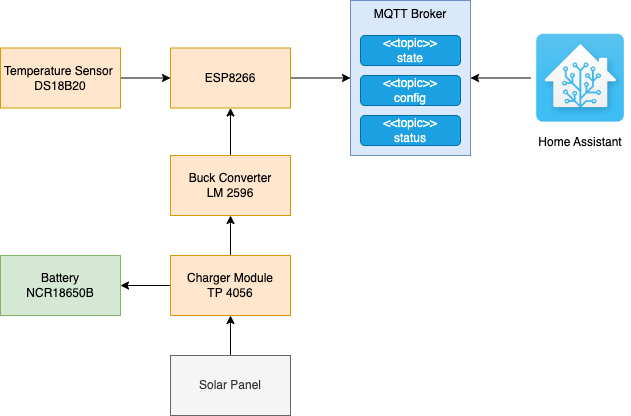

The diagram above was exported from draw.io. Its source (the exported page's mxGraphModel, read from the mxfile embedded in the PNG):
<mxGraphModel dx="1018" dy="747" grid="1" gridSize="10" guides="1" tooltips="1" connect="1" arrows="1" fold="1" page="1" pageScale="1" pageWidth="827" pageHeight="1169" math="0" shadow="0">
  <root>
    <mxCell id="0" />
    <mxCell id="1" parent="0" />
    <mxCell id="ufZpQPZ74NQqulbJ2rCA-10" style="edgeStyle=orthogonalEdgeStyle;rounded=0;orthogonalLoop=1;jettySize=auto;html=1;entryX=0;entryY=0.5;entryDx=0;entryDy=0;" parent="1" source="ufZpQPZ74NQqulbJ2rCA-1" target="ufZpQPZ74NQqulbJ2rCA-2" edge="1">
      <mxGeometry relative="1" as="geometry" />
    </mxCell>
    <mxCell id="ufZpQPZ74NQqulbJ2rCA-1" value="Temperature Sensor&amp;nbsp;&lt;br&gt;DS18B20" style="rounded=0;whiteSpace=wrap;html=1;fillColor=#ffe6cc;strokeColor=#d79b00;" parent="1" vertex="1">
      <mxGeometry x="140" y="212.5" width="120" height="60" as="geometry" />
    </mxCell>
    <mxCell id="ufZpQPZ74NQqulbJ2rCA-9" style="edgeStyle=orthogonalEdgeStyle;rounded=0;orthogonalLoop=1;jettySize=auto;html=1;entryX=0;entryY=0.5;entryDx=0;entryDy=0;" parent="1" source="ufZpQPZ74NQqulbJ2rCA-2" target="ufZpQPZ74NQqulbJ2rCA-3" edge="1">
      <mxGeometry relative="1" as="geometry" />
    </mxCell>
    <mxCell id="ufZpQPZ74NQqulbJ2rCA-2" value="ESP8266" style="rounded=0;whiteSpace=wrap;html=1;fillColor=#ffe6cc;strokeColor=#d79b00;" parent="1" vertex="1">
      <mxGeometry x="310" y="212.5" width="120" height="60" as="geometry" />
    </mxCell>
    <mxCell id="ufZpQPZ74NQqulbJ2rCA-3" value="MQTT Broker" style="rounded=0;whiteSpace=wrap;html=1;verticalAlign=top;fillColor=#dae8fc;strokeColor=#6c8ebf;" parent="1" vertex="1">
      <mxGeometry x="490" y="165" width="120" height="155" as="geometry" />
    </mxCell>
    <mxCell id="ufZpQPZ74NQqulbJ2rCA-4" value="&amp;lt;&amp;lt;topic&amp;gt;&amp;gt;&lt;br&gt;state" style="rounded=1;whiteSpace=wrap;html=1;fillColor=#1ba1e2;fontColor=#ffffff;strokeColor=#006EAF;" parent="1" vertex="1">
      <mxGeometry x="500" y="200" width="100" height="30" as="geometry" />
    </mxCell>
    <mxCell id="ufZpQPZ74NQqulbJ2rCA-5" value="&amp;lt;&amp;lt;topic&amp;gt;&amp;gt;&lt;br&gt;config" style="rounded=1;whiteSpace=wrap;html=1;fillColor=#1ba1e2;fontColor=#ffffff;strokeColor=#006EAF;" parent="1" vertex="1">
      <mxGeometry x="500" y="240" width="100" height="30" as="geometry" />
    </mxCell>
    <mxCell id="ufZpQPZ74NQqulbJ2rCA-6" value="&amp;lt;&amp;lt;topic&amp;gt;&amp;gt;&lt;br&gt;status" style="rounded=1;whiteSpace=wrap;html=1;fillColor=#1ba1e2;fontColor=#ffffff;strokeColor=#006EAF;" parent="1" vertex="1">
      <mxGeometry x="500" y="280" width="100" height="30" as="geometry" />
    </mxCell>
    <mxCell id="ufZpQPZ74NQqulbJ2rCA-8" style="edgeStyle=orthogonalEdgeStyle;rounded=0;orthogonalLoop=1;jettySize=auto;html=1;entryX=1;entryY=0.5;entryDx=0;entryDy=0;" parent="1" source="ufZpQPZ74NQqulbJ2rCA-7" target="ufZpQPZ74NQqulbJ2rCA-3" edge="1">
      <mxGeometry relative="1" as="geometry" />
    </mxCell>
    <mxCell id="ufZpQPZ74NQqulbJ2rCA-7" value="Home Assistant" style="shape=image;verticalLabelPosition=bottom;labelBackgroundColor=default;verticalAlign=top;aspect=fixed;imageAspect=0;image=https://upload.wikimedia.org/wikipedia/commons/thumb/6/6e/Home_Assistant_Logo.svg/1200px-Home_Assistant_Logo.svg.png;" parent="1" vertex="1">
      <mxGeometry x="670" y="192.5" width="100" height="100" as="geometry" />
    </mxCell>
    <mxCell id="ufZpQPZ74NQqulbJ2rCA-14" style="edgeStyle=orthogonalEdgeStyle;rounded=0;orthogonalLoop=1;jettySize=auto;html=1;entryX=0.5;entryY=1;entryDx=0;entryDy=0;" parent="1" source="ufZpQPZ74NQqulbJ2rCA-11" target="ufZpQPZ74NQqulbJ2rCA-13" edge="1">
      <mxGeometry relative="1" as="geometry" />
    </mxCell>
    <mxCell id="ufZpQPZ74NQqulbJ2rCA-11" value="Solar Panel" style="rounded=0;whiteSpace=wrap;html=1;fillColor=#f5f5f5;fontColor=#333333;strokeColor=#666666;" parent="1" vertex="1">
      <mxGeometry x="310" y="520" width="120" height="60" as="geometry" />
    </mxCell>
    <mxCell id="ufZpQPZ74NQqulbJ2rCA-12" value="Battery&lt;br&gt;NCR18650B" style="rounded=0;whiteSpace=wrap;html=1;fillColor=#d5e8d4;strokeColor=#82b366;" parent="1" vertex="1">
      <mxGeometry x="140" y="420" width="120" height="60" as="geometry" />
    </mxCell>
    <mxCell id="ufZpQPZ74NQqulbJ2rCA-15" style="edgeStyle=orthogonalEdgeStyle;rounded=0;orthogonalLoop=1;jettySize=auto;html=1;entryX=1;entryY=0.5;entryDx=0;entryDy=0;" parent="1" source="ufZpQPZ74NQqulbJ2rCA-13" target="ufZpQPZ74NQqulbJ2rCA-12" edge="1">
      <mxGeometry relative="1" as="geometry" />
    </mxCell>
    <mxCell id="ufZpQPZ74NQqulbJ2rCA-16" style="edgeStyle=orthogonalEdgeStyle;rounded=0;orthogonalLoop=1;jettySize=auto;html=1;entryX=0.5;entryY=1;entryDx=0;entryDy=0;" parent="1" source="ufZpQPZ74NQqulbJ2rCA-13" target="ufZpQPZ74NQqulbJ2rCA-18" edge="1">
      <mxGeometry relative="1" as="geometry" />
    </mxCell>
    <mxCell id="ufZpQPZ74NQqulbJ2rCA-13" value="Charger Module&lt;br&gt;TP 4056" style="rounded=0;whiteSpace=wrap;html=1;fillColor=#ffe6cc;strokeColor=#d79b00;" parent="1" vertex="1">
      <mxGeometry x="310" y="420" width="120" height="60" as="geometry" />
    </mxCell>
    <mxCell id="ufZpQPZ74NQqulbJ2rCA-19" style="edgeStyle=orthogonalEdgeStyle;rounded=0;orthogonalLoop=1;jettySize=auto;html=1;entryX=0.5;entryY=1;entryDx=0;entryDy=0;" parent="1" source="ufZpQPZ74NQqulbJ2rCA-18" target="ufZpQPZ74NQqulbJ2rCA-2" edge="1">
      <mxGeometry relative="1" as="geometry" />
    </mxCell>
    <mxCell id="ufZpQPZ74NQqulbJ2rCA-18" value="Buck Converter&lt;br&gt;LM 2596" style="rounded=0;whiteSpace=wrap;html=1;fillColor=#ffe6cc;strokeColor=#d79b00;" parent="1" vertex="1">
      <mxGeometry x="310" y="320" width="120" height="60" as="geometry" />
    </mxCell>
  </root>
</mxGraphModel>